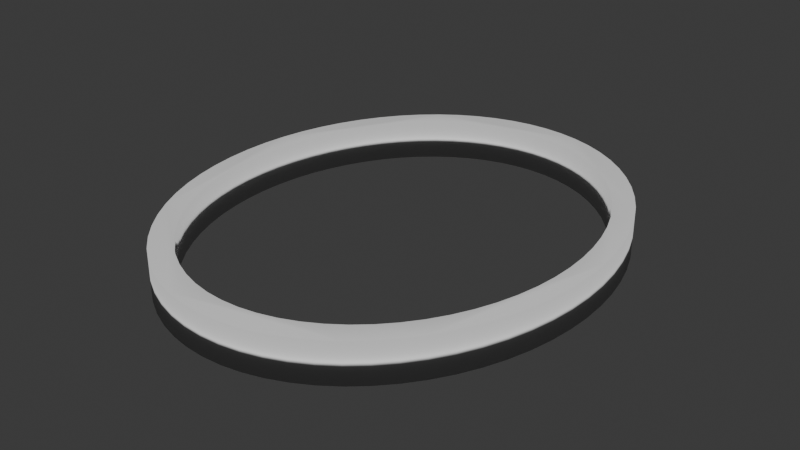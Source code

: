 # Source: myring.blend  (saved by Blender 4.1.24; exported with 4.5.12 LTS)
import bpy
from mathutils import Matrix  # noqa: F401  (used for matrix-valued properties, if any)

bpy.ops.wm.read_factory_settings(use_empty=True)
scene = bpy.context.scene
scene.name = 'Scene'

# ---- collections
col_collection = bpy.data.collections.new('Collection'); scene.collection.children.link(col_collection)

# ---- world
world_world = bpy.data.worlds.new('World'); scene.world = world_world
world_world.use_nodes = True; world_world.node_tree.nodes.clear()
_N = world_world.node_tree.nodes; _L = world_world.node_tree.links
n0 = _N.new('ShaderNodeOutputWorld'); n0.name = 'World Output'; n0.location = (300, 300)
n1 = _N.new('ShaderNodeBackground'); n1.name = 'Background'; n1.location = (10, 300)
n1.inputs[0].default_value = (0.05088, 0.05088, 0.05088, 1.0)
_L.new(n1.outputs[0], n0.inputs[0])
n0.is_active_output = True
world_world.color = (0.05088, 0.05088, 0.05088)
world_world.use_sun_shadow = False
world_world.sun_shadow_jitter_overblur = 0.0

# ---- meshes
me_cylinder = bpy.data.meshes.new('Cylinder')
me_cylinder.from_pydata([(0.0, 1.0, -1.0), (0.0, 1.0, 1.0), (0.09802, 0.9952, -1.0), (0.09802, 0.9952, 1.0), (0.1951, 0.9808, -1.0), (0.1951, 0.9808, 1.0), (0.2903, 0.9569, -1.0), (0.2903, 0.9569, 1.0), (0.3827, 0.9239, -1.0), (0.3827, 0.9239, 1.0), (0.4714, 0.8819, -1.0), (0.4714, 0.8819, 1.0), (0.5556, 0.8315, -1.0), (0.5556, 0.8315, 1.0), (0.6344, 0.773, -1.0), (0.6344, 0.773, 1.0), (0.7071, 0.7071, -1.0), (0.7071, 0.7071, 1.0), (0.773, 0.6344, -1.0), (0.773, 0.6344, 1.0), (0.8315, 0.5556, -1.0), (0.8315, 0.5556, 1.0), (0.8819, 0.4714, -1.0), (0.8819, 0.4714, 1.0), (0.9239, 0.3827, -1.0), (0.9239, 0.3827, 1.0), (0.9569, 0.2903, -1.0), (0.9569, 0.2903, 1.0), (0.9808, 0.1951, -1.0), (0.9808, 0.1951, 1.0), (0.9952, 0.09802, -1.0), (0.9952, 0.09802, 1.0), (1.0, 0.0, -1.0), (1.0, 0.0, 1.0), (0.9952, -0.09802, -1.0), (0.9952, -0.09802, 1.0), (0.9808, -0.1951, -1.0), (0.9808, -0.1951, 1.0), (0.9569, -0.2903, -1.0), (0.9569, -0.2903, 1.0), (0.9239, -0.3827, -1.0), (0.9239, -0.3827, 1.0), (0.8819, -0.4714, -1.0), (0.8819, -0.4714, 1.0), (0.8315, -0.5556, -1.0), (0.8315, -0.5556, 1.0), (0.773, -0.6344, -1.0), (0.773, -0.6344, 1.0), (0.7071, -0.7071, -1.0), (0.7071, -0.7071, 1.0), (0.6344, -0.773, -1.0), (0.6344, -0.773, 1.0), (0.5556, -0.8315, -1.0), (0.5556, -0.8315, 1.0), (0.4714, -0.8819, -1.0), (0.4714, -0.8819, 1.0), (0.3827, -0.9239, -1.0), (0.3827, -0.9239, 1.0), (0.2903, -0.9569, -1.0), (0.2903, -0.9569, 1.0), (0.1951, -0.9808, -1.0), (0.1951, -0.9808, 1.0), (0.09802, -0.9952, -1.0), (0.09802, -0.9952, 1.0), (0.0, -1.0, -1.0), (0.0, -1.0, 1.0), (-0.09802, -0.9952, -1.0), (-0.09802, -0.9952, 1.0), (-0.1951, -0.9808, -1.0), (-0.1951, -0.9808, 1.0), (-0.2903, -0.9569, -1.0), (-0.2903, -0.9569, 1.0), (-0.3827, -0.9239, -1.0), (-0.3827, -0.9239, 1.0), (-0.4714, -0.8819, -1.0), (-0.4714, -0.8819, 1.0), (-0.5556, -0.8315, -1.0), (-0.5556, -0.8315, 1.0), (-0.6344, -0.773, -1.0), (-0.6344, -0.773, 1.0), (-0.7071, -0.7071, -1.0), (-0.7071, -0.7071, 1.0), (-0.773, -0.6344, -1.0), (-0.773, -0.6344, 1.0), (-0.8315, -0.5556, -1.0), (-0.8315, -0.5556, 1.0), (-0.8819, -0.4714, -1.0), (-0.8819, -0.4714, 1.0), (-0.9239, -0.3827, -1.0), (-0.9239, -0.3827, 1.0), (-0.9569, -0.2903, -1.0), (-0.9569, -0.2903, 1.0), (-0.9808, -0.1951, -1.0), (-0.9808, -0.1951, 1.0), (-0.9952, -0.09802, -1.0), (-0.9952, -0.09802, 1.0), (-1.0, 0.0, -1.0), (-1.0, 0.0, 1.0), (-0.9952, 0.09802, -1.0), (-0.9952, 0.09802, 1.0), (-0.9808, 0.1951, -1.0), (-0.9808, 0.1951, 1.0), (-0.9569, 0.2903, -1.0), (-0.9569, 0.2903, 1.0), (-0.9239, 0.3827, -1.0), (-0.9239, 0.3827, 1.0), (-0.8819, 0.4714, -1.0), (-0.8819, 0.4714, 1.0), (-0.8315, 0.5556, -1.0), (-0.8315, 0.5556, 1.0), (-0.773, 0.6344, -1.0), (-0.773, 0.6344, 1.0), (-0.7071, 0.7071, -1.0), (-0.7071, 0.7071, 1.0), (-0.6344, 0.773, -1.0), (-0.6344, 0.773, 1.0), (-0.5556, 0.8315, -1.0), (-0.5556, 0.8315, 1.0), (-0.4714, 0.8819, -1.0), (-0.4714, 0.8819, 1.0), (-0.3827, 0.9239, -1.0), (-0.3827, 0.9239, 1.0), (-0.2903, 0.9569, -1.0), (-0.2903, 0.9569, 1.0), (-0.1951, 0.9808, -1.0), (-0.1951, 0.9808, 1.0), (-0.09802, 0.9952, -1.0), (-0.09802, 0.9952, 1.0), (-0.8315, 0.3444, 1.0), (-0.7937, 0.4243, 1.0), (-0.7483, 0.5, 1.0), (-0.6957, 0.571, 1.0), (-0.571, 0.6957, 1.0), (-0.6364, 0.6364, 1.0), (-0.4243, 0.7937, 1.0), (-0.2613, 0.8612, 1.0), (-0.3444, 0.8315, 1.0), (-0.08822, 0.8957, 1.0), (0.0, 0.9, 1.0), (-0.1756, 0.8827, 1.0), (-0.5, 0.7483, 1.0), (-0.9, 0.0, 1.0), (-0.8827, -0.1756, 1.0), (-0.8957, -0.08822, 1.0), (-0.8612, -0.2613, 1.0), (-0.7937, -0.4243, 1.0), (-0.8315, -0.3444, 1.0), (-0.6957, -0.571, 1.0), (-0.571, -0.6957, 1.0), (-0.6364, -0.6364, 1.0), (-0.4243, -0.7937, 1.0), (-0.3444, -0.8315, 1.0), (-0.5, -0.7483, 1.0), (-0.7483, -0.5, 1.0), (0.0, -0.9, 1.0), (0.08822, -0.8957, 1.0), (0.1756, -0.8827, 1.0), (0.2613, -0.8612, 1.0), (0.4243, -0.7937, 1.0), (0.3444, -0.8315, 1.0), (0.571, -0.6957, 1.0), (0.6957, -0.571, 1.0), (0.6364, -0.6364, 1.0), (0.7937, -0.4243, 1.0), (0.8315, -0.3444, 1.0), (0.7483, -0.5, 1.0), (0.5, -0.7483, 1.0), (0.3444, 0.8315, 1.0), (0.4243, 0.7937, 1.0), (0.5, 0.7483, 1.0), (0.571, 0.6957, 1.0), (0.6957, 0.571, 1.0), (0.6364, 0.6364, 1.0), (0.7937, 0.4243, 1.0), (0.8612, 0.2613, 1.0), (0.8315, 0.3444, 1.0), (0.9, 0.0, 1.0), (0.8957, 0.08822, 1.0), (0.8827, 0.1756, 1.0), (0.7483, 0.5, 1.0), (-0.8957, 0.08822, 1.0), (-0.8612, 0.2613, 1.0), (-0.8827, 0.1756, 1.0), (-0.1756, -0.8827, 1.0), (-0.2613, -0.8612, 1.0), (0.08822, 0.8957, 1.0), (-0.08822, -0.8957, 1.0), (0.1756, 0.8827, 1.0), (0.8612, -0.2613, 1.0), (0.8957, -0.08822, 1.0), (0.8827, -0.1756, 1.0), (0.2613, 0.8612, 1.0), (0.08822, 0.8957, -1.0), (0.1756, 0.8827, -1.0), (0.2613, 0.8612, -1.0), (0.3444, 0.8315, -1.0), (0.5, 0.7483, -1.0), (0.4243, 0.7937, -1.0), (0.6364, 0.6364, -1.0), (0.7483, 0.5, -1.0), (0.6957, 0.571, -1.0), (0.8315, 0.3444, -1.0), (0.8612, 0.2613, -1.0), (0.7937, 0.4243, -1.0), (0.571, 0.6957, -1.0), (0.2613, -0.8612, -1.0), (0.3444, -0.8315, -1.0), (0.4243, -0.7937, -1.0), (0.5, -0.7483, -1.0), (0.6364, -0.6364, -1.0), (0.571, -0.6957, -1.0), (0.7483, -0.5, -1.0), (0.8315, -0.3444, -1.0), (0.7937, -0.4243, -1.0), (0.8827, -0.1756, -1.0), (0.8957, -0.08822, -1.0), (0.8612, -0.2613, -1.0), (0.6957, -0.571, -1.0), (-0.8612, -0.2613, -1.0), (-0.8315, -0.3444, -1.0), (-0.7937, -0.4243, -1.0), (-0.7483, -0.5, -1.0), (-0.6364, -0.6364, -1.0), (-0.6957, -0.571, -1.0), (-0.5, -0.7483, -1.0), (-0.3444, -0.8315, -1.0), (-0.4243, -0.7937, -1.0), (-0.1756, -0.8827, -1.0), (-0.08822, -0.8957, -1.0), (-0.2613, -0.8612, -1.0), (-0.571, -0.6957, -1.0), (-0.8957, 0.08822, -1.0), (-0.8827, 0.1756, -1.0), (-0.8612, 0.2613, -1.0), (-0.8315, 0.3444, -1.0), (-0.7483, 0.5, -1.0), (-0.7937, 0.4243, -1.0), (-0.6364, 0.6364, -1.0), (-0.5, 0.7483, -1.0), (-0.571, 0.6957, -1.0), (-0.3444, 0.8315, -1.0), (-0.2613, 0.8612, -1.0), (-0.4243, 0.7937, -1.0), (-0.6957, 0.571, -1.0), (-0.08822, 0.8957, -1.0), (0.0, 0.9, -1.0), (0.8827, 0.1756, -1.0), (0.9, 0.0, -1.0), (0.8957, 0.08822, -1.0), (0.1756, -0.8827, -1.0), (-0.9, 0.0, -1.0), (-0.8827, -0.1756, -1.0), (-0.8957, -0.08822, -1.0), (-0.1756, 0.8827, -1.0), (0.08822, -0.8957, -1.0), (0.0, -0.9, -1.0)], [], [(0, 1, 3, 2), (2, 3, 5, 4), (4, 5, 7, 6), (6, 7, 9, 8), (8, 9, 11, 10), (10, 11, 13, 12), (12, 13, 15, 14), (14, 15, 17, 16), (16, 17, 19, 18), (18, 19, 21, 20), (20, 21, 23, 22), (22, 23, 25, 24), (24, 25, 27, 26), (26, 27, 29, 28), (28, 29, 31, 30), (30, 31, 33, 32), (32, 33, 35, 34), (34, 35, 37, 36), (36, 37, 39, 38), (38, 39, 41, 40), (40, 41, 43, 42), (42, 43, 45, 44), (44, 45, 47, 46), (46, 47, 49, 48), (48, 49, 51, 50), (50, 51, 53, 52), (52, 53, 55, 54), (54, 55, 57, 56), (56, 57, 59, 58), (58, 59, 61, 60), (60, 61, 63, 62), (62, 63, 65, 64), (64, 65, 67, 66), (66, 67, 69, 68), (68, 69, 71, 70), (70, 71, 73, 72), (72, 73, 75, 74), (74, 75, 77, 76), (76, 77, 79, 78), (78, 79, 81, 80), (80, 81, 83, 82), (82, 83, 85, 84), (84, 85, 87, 86), (86, 87, 89, 88), (88, 89, 91, 90), (90, 91, 93, 92), (92, 93, 95, 94), (94, 95, 97, 96), (96, 97, 99, 98), (98, 99, 101, 100), (100, 101, 103, 102), (102, 103, 105, 104), (104, 105, 107, 106), (106, 107, 109, 108), (108, 109, 111, 110), (110, 111, 113, 112), (112, 113, 115, 114), (114, 115, 117, 116), (116, 117, 119, 118), (118, 119, 121, 120), (120, 121, 123, 122), (122, 123, 125, 124), (53, 51, 49, 47, 45, 43, 41, 39, 37, 35, 33, 31, 29, 27, 25, 23, 21, 179, 173, 175, 174, 178, 177, 176, 189, 190, 188, 164, 163, 165, 161, 162, 160, 166), (179, 21, 19, 17, 15, 13, 11, 9, 7, 5, 3, 1, 127, 125, 123, 121, 119, 117, 115, 113, 111, 109, 107, 105, 103, 101, 99, 97, 95, 93, 91, 89, 87, 85, 83, 81, 79, 77, 75, 73, 71, 69, 67, 65, 63, 61, 59, 57, 55, 53, 166, 158, 159, 157, 156, 155, 154, 186, 183, 184, 151, 150, 152, 148, 149, 147, 153, 145, 146, 144, 142, 143, 141, 180, 182, 181, 128, 129, 130, 131, 133, 132, 140, 134, 136, 135, 139, 137, 138, 185, 187, 191, 167, 168, 169, 170, 172, 171), (124, 125, 127, 126), (126, 127, 1, 0), (252, 94, 96, 98, 100, 102, 104, 106, 108, 110, 112, 114, 116, 118, 120, 122, 124, 126, 0, 2, 4, 6, 8, 10, 12, 14, 16, 18, 20, 22, 24, 26, 28, 30, 32, 34, 36, 38, 40, 42, 44, 46, 48, 50, 52, 54, 56, 58, 60, 62, 254, 249, 205, 206, 207, 208, 210, 209, 217, 211, 213, 212, 216, 214, 215, 247, 248, 246, 202, 201, 203, 199, 200, 198, 204, 196, 197, 195, 194, 193, 192, 245, 244, 253, 241, 240, 242, 238, 239, 237, 243, 235, 236, 234, 233, 232, 231, 250), (62, 64, 66, 68, 70, 72, 74, 76, 78, 80, 82, 84, 86, 88, 90, 92, 94, 252, 251, 218, 219, 220, 221, 223, 222, 230, 224, 226, 225, 229, 227, 228, 255, 254), (192, 185, 138, 245), (193, 187, 185, 192), (194, 191, 187, 193), (195, 167, 191, 194), (197, 168, 167, 195), (196, 169, 168, 197), (204, 170, 169, 196), (198, 172, 170, 204), (171, 172, 198, 200), (179, 171, 200, 199), (173, 179, 199, 203), (175, 173, 203, 201), (174, 175, 201, 202), (178, 174, 202, 246), (177, 178, 246, 248), (176, 177, 248, 247), (189, 176, 247, 215), (190, 189, 215, 214), (188, 190, 214, 216), (164, 188, 216, 212), (163, 164, 212, 213), (165, 163, 213, 211), (161, 165, 211, 217), (162, 161, 217, 209), (160, 162, 209, 210), (166, 160, 210, 208), (158, 166, 208, 207), (159, 158, 207, 206), (157, 159, 206, 205), (156, 157, 205, 249), (155, 156, 249, 254), (154, 155, 254, 255), (186, 154, 255, 228), (183, 186, 228, 227), (184, 183, 227, 229), (151, 184, 229, 225), (150, 151, 225, 226), (152, 150, 226, 224), (148, 152, 224, 230), (149, 148, 230, 222), (223, 147, 149, 222), (221, 153, 147, 223), (220, 145, 153, 221), (219, 146, 145, 220), (218, 144, 146, 219), (251, 142, 144, 218), (252, 143, 142, 251), (250, 141, 143, 252), (231, 180, 141, 250), (232, 182, 180, 231), (233, 181, 182, 232), (234, 128, 181, 233), (236, 129, 128, 234), (235, 130, 129, 236), (243, 131, 130, 235), (237, 133, 131, 243), (239, 132, 133, 237), (238, 140, 132, 239), (242, 134, 140, 238), (240, 136, 134, 242), (241, 135, 136, 240), (253, 139, 135, 241), (244, 137, 139, 253), (245, 138, 137, 244)])
me_cylinder.polygons.foreach_set('use_smooth', [True] * 132)
_uv = me_cylinder.uv_layers.new(name='UVMap')
_uv.uv.foreach_set('vector', [1.0, 0.5, 1.0, 1.0, 0.9844, 1.0, 0.9844, 0.5, 0.9844, 0.5, 0.9844, 1.0, 0.9688, 1.0, 0.9688, 0.5, 0.9688, 0.5, 0.9688, 1.0, 0.9531, 1.0, 0.9531, 0.5, 0.9531, 0.5, 0.9531, 1.0, 0.9375, 1.0, 0.9375, 0.5, 0.9375, 0.5, 0.9375, 1.0, 0.9219, 1.0, 0.9219, 0.5, 0.9219, 0.5, 0.9219, 1.0, 0.9062, 1.0, 0.9062, 0.5, 0.9062, 0.5, 0.9062, 1.0, 0.8906, 1.0, 0.8906, 0.5, 0.8906, 0.5, 0.8906, 1.0, 0.875, 1.0, 0.875, 0.5, 0.875, 0.5, 0.875, 1.0, 0.8594, 1.0, 0.8594, 0.5, 0.8594, 0.5, 0.8594, 1.0, 0.8438, 1.0, 0.8438, 0.5, 0.8438, 0.5, 0.8438, 1.0, 0.8281, 1.0, 0.8281, 0.5, 0.8281, 0.5, 0.8281, 1.0, 0.8125, 1.0, 0.8125, 0.5, 0.8125, 0.5, 0.8125, 1.0, 0.7969, 1.0, 0.7969, 0.5, 0.7969, 0.5, 0.7969, 1.0, 0.7812, 1.0, 0.7812, 0.5, 0.7812, 0.5, 0.7812, 1.0, 0.7656, 1.0, 0.7656, 0.5, 0.7656, 0.5, 0.7656, 1.0, 0.75, 1.0, 0.75, 0.5, 0.75, 0.5, 0.75, 1.0, 0.7344, 1.0, 0.7344, 0.5, 0.7344, 0.5, 0.7344, 1.0, 0.7188, 1.0, 0.7188, 0.5, 0.7188, 0.5, 0.7188, 1.0, 0.7031, 1.0, 0.7031, 0.5, 0.7031, 0.5, 0.7031, 1.0, 0.6875, 1.0, 0.6875, 0.5, 0.6875, 0.5, 0.6875, 1.0, 0.6719, 1.0, 0.6719, 0.5, 0.6719, 0.5, 0.6719, 1.0, 0.6562, 1.0, 0.6562, 0.5, 0.6562, 0.5, 0.6562, 1.0, 0.6406, 1.0, 0.6406, 0.5, 0.6406, 0.5, 0.6406, 1.0, 0.625, 1.0, 0.625, 0.5, 0.625, 0.5, 0.625, 1.0, 0.6094, 1.0, 0.6094, 0.5, 0.6094, 0.5, 0.6094, 1.0, 0.5938, 1.0, 0.5938, 0.5, 0.5938, 0.5, 0.5938, 1.0, 0.5781, 1.0, 0.5781, 0.5, 0.5781, 0.5, 0.5781, 1.0, 0.5625, 1.0, 0.5625, 0.5, 0.5625, 0.5, 0.5625, 1.0, 0.5469, 1.0, 0.5469, 0.5, 0.5469, 0.5, 0.5469, 1.0, 0.5312, 1.0, 0.5312, 0.5, 0.5312, 0.5, 0.5312, 1.0, 0.5156, 1.0, 0.5156, 0.5, 0.5156, 0.5, 0.5156, 1.0, 0.5, 1.0, 0.5, 0.5, 0.5, 0.5, 0.5, 1.0, 0.4844, 1.0, 0.4844, 0.5, 0.4844, 0.5, 0.4844, 1.0, 0.4688, 1.0, 0.4688, 0.5, 0.4688, 0.5, 0.4688, 1.0, 0.4531, 1.0, 0.4531, 0.5, 0.4531, 0.5, 0.4531, 1.0, 0.4375, 1.0, 0.4375, 0.5, 0.4375, 0.5, 0.4375, 1.0, 0.4219, 1.0, 0.4219, 0.5, 0.4219, 0.5, 0.4219, 1.0, 0.4062, 1.0, 0.4062, 0.5, 0.4062, 0.5, 0.4062, 1.0, 0.3906, 1.0, 0.3906, 0.5, 0.3906, 0.5, 0.3906, 1.0, 0.375, 1.0, 0.375, 0.5, 0.375, 0.5, 0.375, 1.0, 0.3594, 1.0, 0.3594, 0.5, 0.3594, 0.5, 0.3594, 1.0, 0.3438, 1.0, 0.3438, 0.5, 0.3438, 0.5, 0.3438, 1.0, 0.3281, 1.0, 0.3281, 0.5, 0.3281, 0.5, 0.3281, 1.0, 0.3125, 1.0, 0.3125, 0.5, 0.3125, 0.5, 0.3125, 1.0, 0.2969, 1.0, 0.2969, 0.5, 0.2969, 0.5, 0.2969, 1.0, 0.2812, 1.0, 0.2812, 0.5, 0.2812, 0.5, 0.2812, 1.0, 0.2656, 1.0, 0.2656, 0.5, 0.2656, 0.5, 0.2656, 1.0, 0.25, 1.0, 0.25, 0.5, 0.25, 0.5, 0.25, 1.0, 0.2344, 1.0, 0.2344, 0.5, 0.2344, 0.5, 0.2344, 1.0, 0.2188, 1.0, 0.2188, 0.5, 0.2188, 0.5, 0.2188, 1.0, 0.2031, 1.0, 0.2031, 0.5, 0.2031, 0.5, 0.2031, 1.0, 0.1875, 1.0, 0.1875, 0.5, 0.1875, 0.5, 0.1875, 1.0, 0.1719, 1.0, 0.1719, 0.5, 0.1719, 0.5, 0.1719, 1.0, 0.1562, 1.0, 0.1562, 0.5, 0.1562, 0.5, 0.1562, 1.0, 0.1406, 1.0, 0.1406, 0.5, 0.1406, 0.5, 0.1406, 1.0, 0.125, 1.0, 0.125, 0.5, 0.125, 0.5, 0.125, 1.0, 0.1094, 1.0, 0.1094, 0.5, 0.1094, 0.5, 0.1094, 1.0, 0.09375, 1.0, 0.09375, 0.5, 0.09375, 0.5, 0.09375, 1.0, 0.07812, 1.0, 0.07812, 0.5, 0.07812, 0.5, 0.07812, 1.0, 0.0625, 1.0, 0.0625, 0.5, 0.0625, 0.5, 0.0625, 1.0, 0.04688, 1.0, 0.04688, 0.5, 0.04688, 0.5, 0.04688, 1.0, 0.03125, 1.0, 0.03125, 0.5, 0.3833, 0.05045, 0.4023, 0.06448, 0.4197, 0.08029, 0.4355, 0.09775, 0.4496, 0.1167, 0.4617, 0.1369, 0.4717, 0.1582, 0.4797, 0.1803, 0.4854, 0.2032, 0.4888, 0.2265, 0.49, 0.25, 0.4888, 0.2735, 0.4854, 0.2968, 0.4797, 0.3197, 0.4717, 0.3418, 0.4617, 0.3631, 0.4496, 0.3833, 0.4296, 0.37, 0.4405, 0.3518, 0.4496, 0.3327, 0.4567, 0.3127, 0.4618, 0.2921, 0.465, 0.2712, 0.466, 0.25, 0.465, 0.2288, 0.4618, 0.2079, 0.4567, 0.1873, 0.4496, 0.1673, 0.4405, 0.1482, 0.4296, 0.13, 0.417, 0.113, 0.4027, 0.09726, 0.387, 0.08303, 0.37, 0.0704, 0.4296, 0.37, 0.4496, 0.3833, 0.4355, 0.4023, 0.4197, 0.4197, 0.4023, 0.4355, 0.3833, 0.4496, 0.3631, 0.4617, 0.3418, 0.4717, 0.3197, 0.4797, 0.2968, 0.4854, 0.2735, 0.4888, 0.25, 0.49, 0.2265, 0.4888, 0.2032, 0.4854, 0.1803, 0.4797, 0.1582, 0.4717, 0.1369, 0.4617, 0.1167, 0.4496, 0.09775, 0.4355, 0.08029, 0.4197, 0.06448, 0.4023, 0.05045, 0.3833, 0.03834, 0.3631, 0.02827, 0.3418, 0.02033, 0.3197, 0.01461, 0.2968, 0.01116, 0.2735, 0.01, 0.25, 0.01116, 0.2265, 0.01461, 0.2032, 0.02033, 0.1803, 0.02827, 0.1582, 0.03834, 0.1369, 0.05045, 0.1167, 0.06448, 0.09775, 0.08029, 0.08029, 0.09775, 0.06448, 0.1167, 0.05045, 0.1369, 0.03834, 0.1582, 0.02827, 0.1803, 0.02033, 0.2032, 0.01461, 0.2265, 0.01116, 0.25, 0.01, 0.2735, 0.01116, 0.2968, 0.01461, 0.3197, 0.02033, 0.3418, 0.02827, 0.3631, 0.03834, 0.3833, 0.05045, 0.37, 0.0704, 0.3518, 0.05951, 0.3327, 0.05044, 0.3127, 0.0433, 0.2921, 0.03815, 0.2712, 0.03504, 0.25, 0.034, 0.2288, 0.03504, 0.2079, 0.03815, 0.1873, 0.0433, 0.1673, 0.05044, 0.1482, 0.05951, 0.13, 0.0704, 0.113, 0.08303, 0.09726, 0.09726, 0.08303, 0.113, 0.0704, 0.13, 0.05951, 0.1482, 0.05044, 0.1673, 0.0433, 0.1873, 0.03815, 0.2079, 0.03504, 0.2288, 0.034, 0.25, 0.03504, 0.2712, 0.03815, 0.2921, 0.0433, 0.3127, 0.05044, 0.3327, 0.05951, 0.3518, 0.0704, 0.37, 0.08303, 0.387, 0.09726, 0.4027, 0.113, 0.417, 0.13, 0.4296, 0.1482, 0.4405, 0.1673, 0.4496, 0.1873, 0.4567, 0.2079, 0.4618, 0.2288, 0.465, 0.25, 0.466, 0.2712, 0.465, 0.2921, 0.4618, 0.3127, 0.4567, 0.3327, 0.4496, 0.3518, 0.4405, 0.37, 0.4296, 0.387, 0.417, 0.4027, 0.4027, 0.417, 0.387, 0.03125, 0.5, 0.03125, 1.0, 0.01562, 1.0, 0.01562, 0.5, 0.01562, 0.5, 0.01562, 1.0, 0.0, 1.0, 0.0, 0.5, 0.535, 0.2288, 0.5112, 0.2265, 0.51, 0.25, 0.5112, 0.2735, 0.5146, 0.2968, 0.5203, 0.3197, 0.5283, 0.3418, 0.5383, 0.3631, 0.5504, 0.3833, 0.5645, 0.4023, 0.5803, 0.4197, 0.5977, 0.4355, 0.6167, 0.4496, 0.6369, 0.4617, 0.6582, 0.4717, 0.6803, 0.4797, 0.7032, 0.4854, 0.7265, 0.4888, 0.75, 0.49, 0.7735, 0.4888, 0.7968, 0.4854, 0.8197, 0.4797, 0.8418, 0.4717, 0.8631, 0.4617, 0.8833, 0.4496, 0.9023, 0.4355, 0.9197, 0.4197, 0.9355, 0.4023, 0.9496, 0.3833, 0.9617, 0.3631, 0.9717, 0.3418, 0.9797, 0.3197, 0.9854, 0.2968, 0.9888, 0.2735, 0.99, 0.25, 0.9888, 0.2265, 0.9854, 0.2032, 0.9797, 0.1803, 0.9717, 0.1582, 0.9617, 0.1369, 0.9496, 0.1167, 0.9355, 0.09775, 0.9197, 0.08029, 0.9023, 0.06448, 0.8833, 0.05045, 0.8631, 0.03834, 0.8418, 0.02827, 0.8197, 0.02033, 0.7968, 0.01461, 0.7735, 0.01116, 0.7712, 0.03504, 0.7921, 0.03815, 0.8127, 0.0433, 0.8327, 0.05044, 0.8518, 0.05951, 0.87, 0.0704, 0.887, 0.08303, 0.9027, 0.09726, 0.917, 0.113, 0.9296, 0.13, 0.9405, 0.1482, 0.9496, 0.1673, 0.9567, 0.1873, 0.9618, 0.2079, 0.965, 0.2288, 0.966, 0.25, 0.965, 0.2712, 0.9618, 0.2921, 0.9567, 0.3127, 0.9496, 0.3327, 0.9405, 0.3518, 0.9296, 0.37, 0.917, 0.387, 0.9027, 0.4027, 0.887, 0.417, 0.87, 0.4296, 0.8518, 0.4405, 0.8327, 0.4496, 0.8127, 0.4567, 0.7921, 0.4618, 0.7712, 0.465, 0.75, 0.466, 0.7288, 0.465, 0.7079, 0.4618, 0.6873, 0.4567, 0.6673, 0.4496, 0.6482, 0.4405, 0.63, 0.4296, 0.613, 0.417, 0.5973, 0.4027, 0.583, 0.387, 0.5704, 0.37, 0.5595, 0.3518, 0.5504, 0.3327, 0.5433, 0.3127, 0.5382, 0.2921, 0.535, 0.2712, 0.534, 0.25, 0.7735, 0.01116, 0.75, 0.01, 0.7265, 0.01116, 0.7032, 0.01461, 0.6803, 0.02033, 0.6582, 0.02827, 0.6369, 0.03834, 0.6167, 0.05045, 0.5977, 0.06448, 0.5803, 0.08029, 0.5645, 0.09775, 0.5504, 0.1167, 0.5383, 0.1369, 0.5283, 0.1582, 0.5203, 0.1803, 0.5146, 0.2032, 0.5112, 0.2265, 0.535, 0.2288, 0.5382, 0.2079, 0.5433, 0.1873, 0.5504, 0.1673, 0.5595, 0.1482, 0.5704, 0.13, 0.583, 0.113, 0.5973, 0.09726, 0.613, 0.08303, 0.63, 0.0704, 0.6482, 0.05951, 0.6673, 0.05044, 0.6873, 0.0433, 0.7079, 0.03815, 0.7288, 0.03504, 0.75, 0.034, 0.7712, 0.03504, 0.9844, 0.725, 0.9844, 0.775, 1.0, 0.775, 1.0, 0.725, 0.9688, 0.725, 0.9688, 0.775, 0.9844, 0.775, 0.9844, 0.725, 0.9531, 0.725, 0.9531, 0.775, 0.9688, 0.775, 0.9688, 0.725, 0.9375, 0.725, 0.9375, 0.775, 0.9531, 0.775, 0.9531, 0.725, 0.9219, 0.725, 0.9219, 0.775, 0.9375, 0.775, 0.9375, 0.725, 0.9062, 0.725, 0.9062, 0.775, 0.9219, 0.775, 0.9219, 0.725, 0.8906, 0.725, 0.8906, 0.775, 0.9062, 0.775, 0.9062, 0.725, 0.875, 0.725, 0.875, 0.775, 0.8906, 0.775, 0.8906, 0.725, 0.8594, 0.775, 0.875, 0.775, 0.875, 0.725, 0.8594, 0.725, 0.8438, 0.775, 0.8594, 0.775, 0.8594, 0.725, 0.8438, 0.725, 0.8281, 0.775, 0.8438, 0.775, 0.8438, 0.725, 0.8281, 0.725, 0.8125, 0.775, 0.8281, 0.775, 0.8281, 0.725, 0.8125, 0.725, 0.7969, 0.775, 0.8125, 0.775, 0.8125, 0.725, 0.7969, 0.725, 0.7812, 0.775, 0.7969, 0.775, 0.7969, 0.725, 0.7812, 0.725, 0.7656, 0.775, 0.7812, 0.775, 0.7812, 0.725, 0.7656, 0.725, 0.75, 0.775, 0.7656, 0.775, 0.7656, 0.725, 0.75, 0.725, 0.7344, 0.775, 0.75, 0.775, 0.75, 0.725, 0.7344, 0.725, 0.7188, 0.775, 0.7344, 0.775, 0.7344, 0.725, 0.7188, 0.725, 0.7031, 0.775, 0.7188, 0.775, 0.7188, 0.725, 0.7031, 0.725, 0.6875, 0.775, 0.7031, 0.775, 0.7031, 0.725, 0.6875, 0.725, 0.6719, 0.775, 0.6875, 0.775, 0.6875, 0.725, 0.6719, 0.725, 0.6562, 0.775, 0.6719, 0.775, 0.6719, 0.725, 0.6562, 0.725, 0.6406, 0.775, 0.6562, 0.775, 0.6562, 0.725, 0.6406, 0.725, 0.625, 0.775, 0.6406, 0.775, 0.6406, 0.725, 0.625, 0.725, 0.6094, 0.775, 0.625, 0.775, 0.625, 0.725, 0.6094, 0.725, 0.5938, 0.775, 0.6094, 0.775, 0.6094, 0.725, 0.5938, 0.725, 0.5781, 0.775, 0.5938, 0.775, 0.5938, 0.725, 0.5781, 0.725, 0.5625, 0.775, 0.5781, 0.775, 0.5781, 0.725, 0.5625, 0.725, 0.5469, 0.775, 0.5625, 0.775, 0.5625, 0.725, 0.5469, 0.725, 0.5312, 0.775, 0.5469, 0.775, 0.5469, 0.725, 0.5312, 0.725, 0.5156, 0.775, 0.5312, 0.775, 0.5312, 0.725, 0.5156, 0.725, 0.5, 0.775, 0.5156, 0.775, 0.5156, 0.725, 0.5, 0.725, 0.4844, 0.775, 0.5, 0.775, 0.5, 0.725, 0.4844, 0.725, 0.4688, 0.775, 0.4844, 0.775, 0.4844, 0.725, 0.4688, 0.725, 0.4531, 0.775, 0.4688, 0.775, 0.4688, 0.725, 0.4531, 0.725, 0.4375, 0.775, 0.4531, 0.775, 0.4531, 0.725, 0.4375, 0.725, 0.4219, 0.775, 0.4375, 0.775, 0.4375, 0.725, 0.4219, 0.725, 0.4062, 0.775, 0.4219, 0.775, 0.4219, 0.725, 0.4062, 0.725, 0.3906, 0.775, 0.4062, 0.775, 0.4062, 0.725, 0.3906, 0.725, 0.375, 0.775, 0.3906, 0.775, 0.3906, 0.725, 0.375, 0.725, 0.3594, 0.725, 0.3594, 0.775, 0.375, 0.775, 0.375, 0.725, 0.3438, 0.725, 0.3438, 0.775, 0.3594, 0.775, 0.3594, 0.725, 0.3281, 0.725, 0.3281, 0.775, 0.3438, 0.775, 0.3438, 0.725, 0.3125, 0.725, 0.3125, 0.775, 0.3281, 0.775, 0.3281, 0.725, 0.2969, 0.725, 0.2969, 0.775, 0.3125, 0.775, 0.3125, 0.725, 0.2812, 0.725, 0.2812, 0.775, 0.2969, 0.775, 0.2969, 0.725, 0.2656, 0.725, 0.2656, 0.775, 0.2812, 0.775, 0.2812, 0.725, 0.25, 0.725, 0.25, 0.775, 0.2656, 0.775, 0.2656, 0.725, 0.2344, 0.725, 0.2344, 0.775, 0.25, 0.775, 0.25, 0.725, 0.2188, 0.725, 0.2188, 0.775, 0.2344, 0.775, 0.2344, 0.725, 0.2031, 0.725, 0.2031, 0.775, 0.2188, 0.775, 0.2188, 0.725, 0.1875, 0.725, 0.1875, 0.775, 0.2031, 0.775, 0.2031, 0.725, 0.1719, 0.725, 0.1719, 0.775, 0.1875, 0.775, 0.1875, 0.725, 0.1562, 0.725, 0.1562, 0.775, 0.1719, 0.775, 0.1719, 0.725, 0.1406, 0.725, 0.1406, 0.775, 0.1562, 0.775, 0.1562, 0.725, 0.125, 0.725, 0.125, 0.775, 0.1406, 0.775, 0.1406, 0.725, 0.1094, 0.725, 0.1094, 0.775, 0.125, 0.775, 0.125, 0.725, 0.09375, 0.725, 0.09375, 0.775, 0.1094, 0.775, 0.1094, 0.725, 0.07812, 0.725, 0.07812, 0.775, 0.09375, 0.775, 0.09375, 0.725, 0.0625, 0.725, 0.0625, 0.775, 0.07812, 0.775, 0.07812, 0.725, 0.04688, 0.725, 0.04688, 0.775, 0.0625, 0.775, 0.0625, 0.725, 0.03125, 0.725, 0.03125, 0.775, 0.04688, 0.775, 0.04688, 0.725, 0.01562, 0.725, 0.01562, 0.775, 0.03125, 0.775, 0.03125, 0.725, 0.0, 0.725, 0.0, 0.775, 0.01562, 0.775, 0.01562, 0.725])
me_cylinder.update()

# ---- objects
ob_ring = bpy.data.objects.new('ring', me_cylinder)

# ---- transforms, parenting, visibility, modifiers, constraints
ob_ring.location = (0.0, 0.0, 0.0)
ob_ring.scale = (1.0, 1.2, 0.1)

# ---- collection membership
col_collection.objects.link(ob_ring)

# ---- scene / render settings (as saved in the file)
scene.frame_start = 1; scene.frame_end = 250; scene.frame_set(1)
scene.render.engine = 'BLENDER_EEVEE_NEXT'
scene.cycles.sampling_pattern = 'TABULATED_SOBOL'
scene.eevee.ray_tracing_options.trace_max_roughness = 0.0
bpy.context.view_layer.update()

# ---- added for rendering (the .blend has no active camera and no usable light): camera, sun
cam_auto = bpy.data.cameras.new('AutoCamera')
cam_auto.lens = 50.0
cam_auto.sensor_width = 36.0
cam_auto.clip_end = 1000.0
ob_auto_camera = bpy.data.objects.new('AutoCamera', cam_auto)
scene.collection.objects.link(ob_auto_camera)
ob_auto_camera.location = (2.89641, -3.47569, 2.31713)
ob_auto_camera.rotation_euler = (1.09748, -7.21219e-08, 0.694738)
scene.camera = ob_auto_camera
light_auto_sun = bpy.data.lights.new('AutoSun', 'SUN')
light_auto_sun.energy = 3.0
light_auto_sun.angle = 0.0523599
ob_auto_sun = bpy.data.objects.new('AutoSun', light_auto_sun)
scene.collection.objects.link(ob_auto_sun)
ob_auto_sun.rotation_euler = (0.872665, 0.174533, 0.523599)
bpy.context.view_layer.update()

